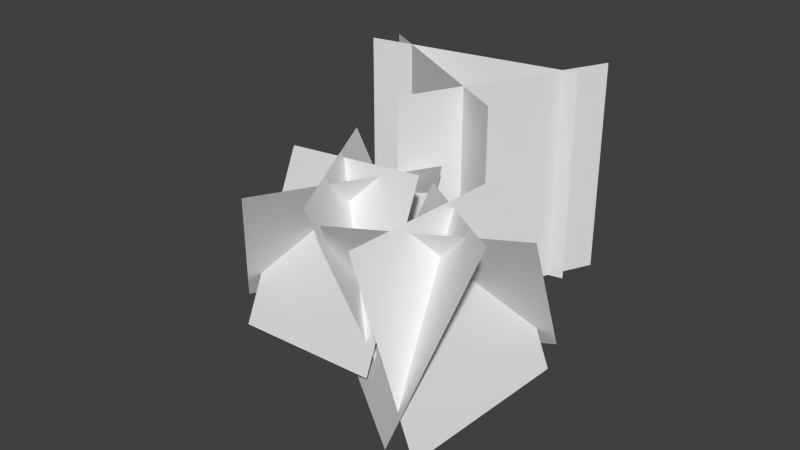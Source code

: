 # Source: sp_grass1.blend  (saved by Blender 2.70.0; exported with 4.5.12 LTS)
import bpy
from mathutils import Matrix  # noqa: F401  (used for matrix-valued properties, if any)

bpy.ops.wm.read_factory_settings(use_empty=True)
scene = bpy.context.scene
scene.name = 'Scene'

# ---- collections
col_collection_1 = bpy.data.collections.new('Collection 1'); scene.collection.children.link(col_collection_1)

# ---- materials (node trees are filled in below, after node groups)
mat_material_000 = bpy.data.materials.new('Material.000')
mat_material_000.alpha_threshold = 0.0
mat_material_000.use_transparent_shadow = False
mat_material_000.roughness = 0.5
mat_material_000.specular_intensity = 0.0
mat_material_000.line_color = (0.0, 0.0, 0.0, 1.0)
mat_material_001 = bpy.data.materials.new('Material.001')
mat_material_001.alpha_threshold = 0.0
mat_material_001.use_transparent_shadow = False
mat_material_001.roughness = 0.5
mat_material_001.specular_intensity = 0.0
mat_material_001.line_color = (0.0, 0.0, 0.0, 1.0)

# ---- material node trees

# ---- world
world_world = bpy.data.worlds.new('World'); scene.world = world_world
world_world.color = (0.05088, 0.05088, 0.05088)
world_world.use_sun_shadow = False
world_world.sun_shadow_jitter_overblur = 0.0
world_world.cycles.sampling_method = 'MANUAL'
world_world.cycles.sample_map_resolution = 256

# ---- meshes
me_plane = bpy.data.meshes.new('Plane')
me_plane.from_pydata([(-0.1252, -1.079, -3.369), (0.355, -1.079, -1.797), (0.4718, 0.4416, -3.551), (0.952, 0.4416, -1.98), (-0.09848, 0.5294, -2.781), (1.437, 0.2733, -2.256), (-0.0677, -0.9104, -3.573), (1.468, -1.167, -3.048), (0.4695, -0.9616, -1.629), (1.666, -1.064, -2.751), (-0.06678, 0.4264, -2.327), (1.13, 0.3244, -3.449), (-0.7848, -1.079, -4.12), (-1.174, -1.079, -2.523), (-0.1783, 0.4416, -3.972), (-0.5674, 0.4416, -2.375), (-1.062, 0.5294, -3.601), (-0.008964, 0.2733, -2.365), (-0.6312, -0.9104, -4.266), (0.4215, -1.167, -3.03), (-1.161, -0.9616, -2.32), (0.4403, -1.064, -2.674), (-1.266, 0.4264, -3.194), (0.3352, 0.3244, -3.548), (1.078, -1.0, -0.9846), (-0.4415, -1.0, -2.285), (1.078, 1.0, -0.9846), (-0.4415, 1.0, -2.285), (-0.7723, -1.0, -1.203), (1.228, -1.0, -1.203), (-0.7723, 1.0, -1.203), (1.228, 1.0, -1.203), (-0.9075, 1.0, -0.8314), (0.2834, 1.0, -2.438), (-0.9075, -1.0, -0.8314), (0.2834, -1.0, -2.438)], [], [(0, 1, 3, 2), (7, 6, 4, 5), (8, 9, 11, 10), (12, 13, 15, 14), (19, 18, 16, 17), (20, 21, 23, 22), (24, 25, 27, 26), (28, 29, 31, 30), (35, 34, 32, 33)])
me_plane.polygons.foreach_set('material_index', [1, 1, 1, 1, 1, 1, 0, 0, 0])
_uv = me_plane.uv_layers.new(name='UVMap')
_uv.uv.foreach_set('vector', [0.0001001, 9.998e-05, 0.9999, 0.0001, 0.9999, 0.8139, 9.998e-05, 0.8139, 0.0001001, 9.998e-05, 0.9999, 0.0001, 0.9999, 0.8139, 9.998e-05, 0.8139, 0.0001001, 9.998e-05, 0.9999, 0.0001, 0.9999, 0.8139, 9.998e-05, 0.8139, 0.0001001, 9.998e-05, 0.9999, 0.0001, 0.9999, 0.8139, 9.998e-05, 0.8139, 0.0001001, 9.998e-05, 0.9999, 0.0001, 0.9999, 0.8139, 9.998e-05, 0.8139, 0.0001001, 9.998e-05, 0.9999, 0.0001, 0.9999, 0.8139, 9.998e-05, 0.8139, -0.07238, 9.998e-05, 0.9665, 0.0001, 0.9665, 0.9945, -0.07238, 0.9945, -0.07238, 9.998e-05, 0.9665, 0.0001, 0.9665, 0.9945, -0.07238, 0.9945, -0.07238, 9.998e-05, 0.9665, 0.0001, 0.9665, 0.9945, -0.07238, 0.9945])
me_plane.materials.append(mat_material_000)
me_plane.materials.append(mat_material_001)
me_plane.use_remesh_preserve_volume = False
me_plane.use_remesh_preserve_attributes = False
me_plane.use_mirror_vertex_groups = False
me_plane.update()

# ---- objects
ob_plane = bpy.data.objects.new('Plane', me_plane)

# ---- transforms, parenting, visibility, modifiers, constraints
ob_plane.location = (0.0, 0.09119, 0.03399)
ob_plane.rotation_euler = (1.571, 0.0, -2.954)
ob_plane.scale = (0.0368, 0.0368, 0.0368)
ob_plane.lineart.crease_threshold = 0.0

# ---- collection membership
col_collection_1.objects.link(ob_plane)

# ---- scene / render settings (as saved in the file)
scene.frame_start = 1; scene.frame_end = 250; scene.frame_set(1)
scene.render.engine = 'BLENDER_EEVEE_NEXT'
scene.render.resolution_percentage = 50
scene.render.dither_intensity = 0.0
scene.cycles.use_denoising = False
scene.cycles.samples = 10
scene.cycles.sampling_pattern = 'TABULATED_SOBOL'
scene.cycles.light_sampling_threshold = 0.0
scene.cycles.use_adaptive_sampling = False
scene.cycles.use_light_tree = False
scene.cycles.blur_glossy = 0.0
scene.cycles.volume_bounces = 1
scene.cycles.pixel_filter_type = 'GAUSSIAN'
scene.cycles.sample_clamp_indirect = 0.0
scene.view_settings.view_transform = 'Standard'
bpy.context.view_layer.update()

# ---- added for rendering (the .blend has no active camera and no usable light): camera, sun
cam_auto = bpy.data.cameras.new('AutoCamera')
cam_auto.lens = 50.0
cam_auto.sensor_width = 36.0
cam_auto.clip_end = 1000.0
ob_auto_camera = bpy.data.objects.new('AutoCamera', cam_auto)
scene.collection.objects.link(ob_auto_camera)
ob_auto_camera.location = (0.204157, -0.235035, 0.186068)
ob_auto_camera.rotation_euler = (1.09748, -7.21219e-08, 0.694738)
scene.camera = ob_auto_camera
light_auto_sun = bpy.data.lights.new('AutoSun', 'SUN')
light_auto_sun.energy = 3.0
light_auto_sun.angle = 0.0523599
ob_auto_sun = bpy.data.objects.new('AutoSun', light_auto_sun)
scene.collection.objects.link(ob_auto_sun)
ob_auto_sun.rotation_euler = (0.872665, 0.174533, 0.523599)
bpy.context.view_layer.update()
